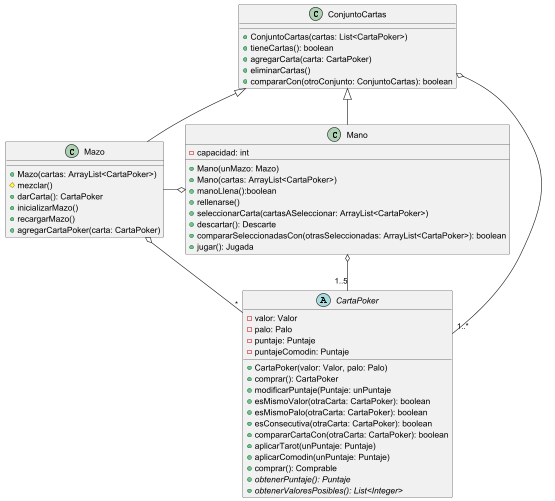

The diagram above was rendered by PlantUML. Its source (embedded in the PNG):
@startuml
'https://plantuml.com/class-diagram

class ConjuntoCartas{

   + ConjuntoCartas(cartas: List<CartaPoker>)
   + tieneCartas(): boolean
   + agregarCarta(carta: CartaPoker)
   + eliminarCartas()
   + compararCon(otroConjunto: ConjuntoCartas): boolean
}

abstract class CartaPoker {
  - valor: Valor
  - palo: Palo
  - puntaje: Puntaje
  - puntajeComodin: Puntaje

  + CartaPoker(valor: Valor, palo: Palo)
  + comprar(): CartaPoker
  + modificarPuntaje(Puntaje: unPuntaje
  + esMismoValor(otraCarta: CartaPoker): boolean
  + esMismoPalo(otraCarta: CartaPoker): boolean
  + esConsecutiva(otraCarta: CartaPoker): boolean
  + compararCartaCon(otraCarta: CartaPoker): boolean
  + aplicarTarot(unPuntaje: Puntaje)
  + aplicarComodin(unPuntaje: Puntaje)
  + comprar(): Comprable
  + {abstract}obtenerPuntaje(): Puntaje
  + {abstract}obtenerValoresPosibles(): List<Integer>
}


class Mazo extends ConjuntoCartas {
   + Mazo(cartas: ArrayList<CartaPoker>)
   # mezclar()
   + darCarta(): CartaPoker
   + inicializarMazo()
   + recargarMazo()
+ agregarCartaPoker(carta: CartaPoker)
}

class Mano extends ConjuntoCartas{
   - capacidad: int

   + Mano(unMazo: Mazo)
   + Mano(cartas: ArrayList<CartaPoker>)
   + manoLlena():boolean
   + rellenarse()
   + seleccionarCarta(cartasASeleccionar: ArrayList<CartaPoker>)
   + descartar(): Descarte
   + compararSeleccionadasCon(otrasSeleccionadas: ArrayList<CartaPoker>): boolean
   + jugar(): Jugada
}

ConjuntoCartas o-- "1..*" CartaPoker
Mano o-- "1..5" CartaPoker
Mano o-left- Mazo
Mazo o-- "*" CartaPoker
@enduml